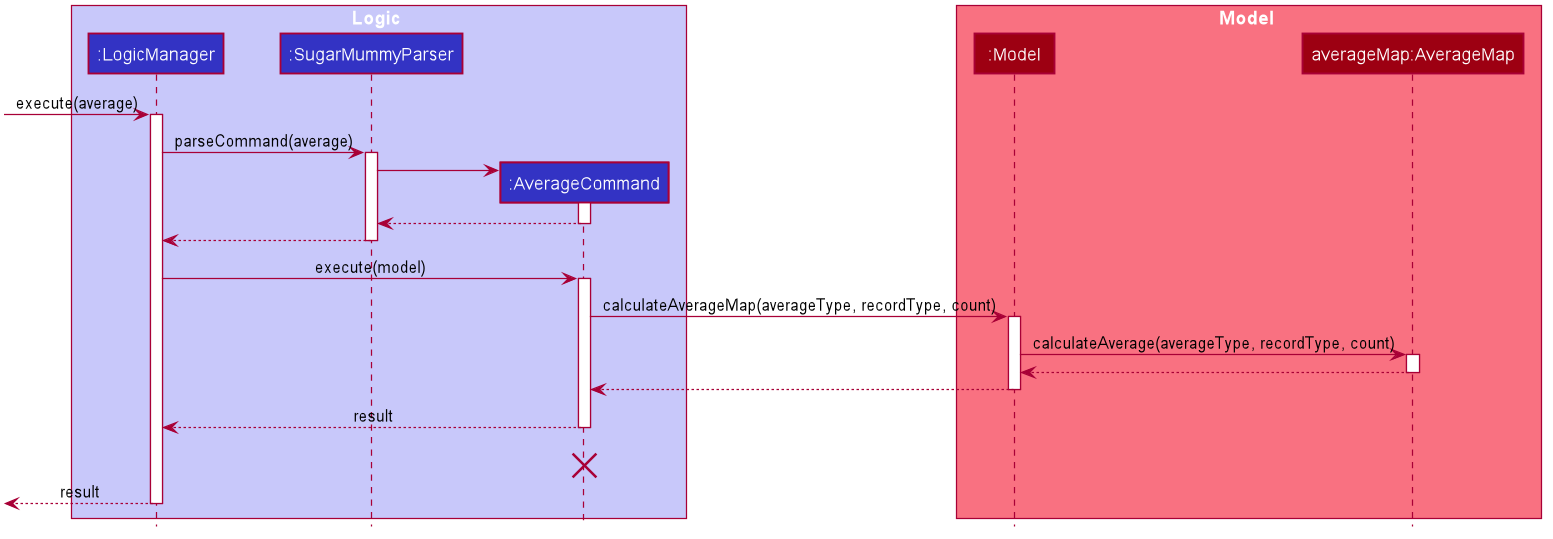

The diagram above was rendered by PlantUML. Its source (embedded in the PNG):
@startuml








skinparam BackgroundColor #FFFFFFF

skinparam Shadowing false

skinparam Class {
    FontColor #FFFFFF
    BorderThickness 1
    BorderColor #FFFFFF
    StereotypeFontColor #FFFFFF
    FontName Arial
}

skinparam Actor {
    BorderColor #000000
    Color #000000
    FontName Arial
}

skinparam Sequence {
    MessageAlign center
    BoxFontSize 15
    BoxPadding 0
    BoxFontColor #FFFFFF
    FontName Arial
}

skinparam Participant {
    FontColor #FFFFFFF
    Padding 20
}

skinparam MinClassWidth 50
skinparam ParticipantPadding 10
skinparam Shadowing false
skinparam DefaultTextAlignment center
skinparam packageStyle Rectangle

hide footbox
hide members
hide circle

box Logic #C8C8FA
participant ":LogicManager" as LogicManager #3333C4
participant ":SugarMummyParser" as SugarMummyParser #3333C4
participant ":AverageCommand" as AverageCommand #3333C4
end box

box Model #F97181
participant ":Model" as Model #9D0012
participant "averageMap:AverageMap" as AverageMap #9D0012
end box
[-> LogicManager : execute(average)
activate LogicManager

LogicManager -> SugarMummyParser : parseCommand(average)
activate SugarMummyParser

create AverageCommand
SugarMummyParser -> AverageCommand
activate AverageCommand

AverageCommand --> SugarMummyParser
deactivate AverageCommand

SugarMummyParser --> LogicManager
deactivate SugarMummyParser

LogicManager -> AverageCommand : execute(model)
activate AverageCommand

AverageCommand -> Model : calculateAverageMap(averageType, recordType, count)
activate Model

Model -> AverageMap : calculateAverage(averageType, recordType, count)
activate AverageMap

AverageMap --> Model
deactivate AverageMap

Model --> AverageCommand
deactivate Model

AverageCommand --> LogicManager : result
deactivate AverageCommand
AverageCommand -[hidden]-> LogicManager : result
destroy AverageCommand

[<--LogicManager : result
deactivate LogicManager
@enduml